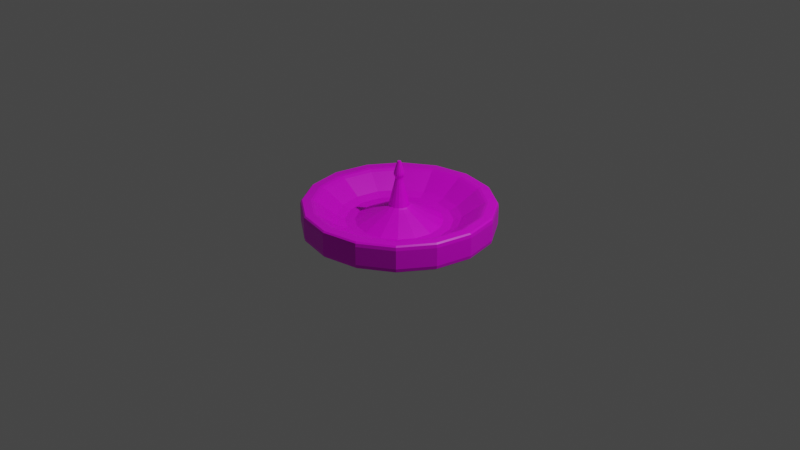 # Source: goal.blend  (saved by Blender 3.2.14; exported with 4.5.12 LTS)
import bpy
from mathutils import Matrix  # noqa: F401  (used for matrix-valued properties, if any)

bpy.ops.wm.read_factory_settings(use_empty=True)
scene = bpy.context.scene
scene.name = 'Scene'

# ---- collections
col_collection = bpy.data.collections.new('Collection'); scene.collection.children.link(col_collection)

# ---- images (referenced by path relative to the original .blend; pixels are not part of the script)
import os
ASSET_DIR = os.environ.get("B2B_ASSET_DIR", "")  # directory of the original .blend (textures are referenced by path, not embedded)
HERE = os.path.dirname(os.path.abspath(__file__))  # packed textures are extracted next to this script under _unpacked/

def load_image(name, relpath, width, height, colorspace="sRGB"):
    """Load a texture the original file referenced (path relative to the .blend, or extracted next to this script)."""
    p = next((c for c in (os.path.join(HERE, relpath), os.path.join(ASSET_DIR, relpath)) if relpath and os.path.exists(c)), "")
    if p:
        img = bpy.data.images.load(p, check_existing=True)
        img.name = name
    else:  # same state as the original file: an image datablock whose file is absent (Cycles renders it pink)
        img = bpy.data.images.new(name, width, height)
        img.source = "FILE"
        img.filepath = "//" + (relpath or name)
    img.colorspace_settings.name = colorspace
    return img
img_atlas_png = load_image('atlas.png', 'atlas.png', 1024, 1024, 'sRGB')

# ---- materials (node trees are filled in below, after node groups)
mat_material = bpy.data.materials.new('Material')
mat_material.alpha_threshold = 0.0
mat_material.use_transparent_shadow = False
mat_material.line_color = (0.0, 0.0, 0.0, 1.0)

# ---- material node trees
mat_material.use_nodes = True; mat_material.node_tree.nodes.clear()
_N = mat_material.node_tree.nodes; _L = mat_material.node_tree.links
n0 = _N.new('ShaderNodeOutputMaterial'); n0.name = 'Material Output'; n0.location = (300, 300)
n1 = _N.new('ShaderNodeBsdfPrincipled'); n1.name = 'Principled BSDF'; n1.location = (10, 300)
n1.distribution = 'GGX'
n1.subsurface_method = 'RANDOM_WALK_SKIN'
n1.inputs[2].default_value = 0.4
n1.inputs[3].default_value = 1.45
n1.inputs[27].default_value = (0.0, 0.0, 0.0, 1.0)
n1.inputs[28].default_value = 1.0
n2 = _N.new('ShaderNodeTexImage'); n2.name = 'Image Texture'; n2.location = (-280, 260)
n2.image = img_atlas_png
_L.new(n1.outputs[0], n0.inputs[0])
_L.new(n2.outputs[0], n1.inputs[0])
n0.is_active_output = True

# ---- world
world_world = bpy.data.worlds.new('World'); scene.world = world_world
world_world.use_nodes = True; world_world.node_tree.nodes.clear()
_N = world_world.node_tree.nodes; _L = world_world.node_tree.links
n0 = _N.new('ShaderNodeOutputWorld'); n0.name = 'World Output'; n0.location = (300, 300)
n1 = _N.new('ShaderNodeBackground'); n1.name = 'Background'; n1.location = (10, 300)
n1.inputs[0].default_value = (0.05088, 0.05088, 0.05088, 1.0)
_L.new(n1.outputs[0], n0.inputs[0])
n0.is_active_output = True
world_world.color = (0.05088, 0.05088, 0.05088)
world_world.use_sun_shadow = False
world_world.sun_shadow_jitter_overblur = 0.0

# ---- cameras
cam_camera = bpy.data.cameras.new('Camera')
cam_camera.clip_end = 100.0
cam_camera.ortho_scale = 7.314

# ---- lights
light_light = bpy.data.lights.new('Light', 'POINT')
light_light.transmission_factor = 0.0
light_light.energy = 1000.0
light_light.shadow_soft_size = 0.1
light_light.shadow_maximum_resolution = 0.006
light_light.use_absolute_resolution = True

# ---- meshes
me_cylinder = bpy.data.meshes.new('Cylinder')
me_cylinder.from_pydata([(0.0, 1.0, -0.08488), (0.0, 1.0, 0.2), (0.3827, 0.9239, -0.08488), (0.3827, 0.9239, 0.2), (0.7071, 0.7071, -0.08488), (0.7071, 0.7071, 0.2), (0.9239, 0.3827, -0.08488), (0.9239, 0.3827, 0.2), (1.0, -4.371e-08, -0.08488), (1.0, -4.371e-08, 0.2), (0.9239, -0.3827, -0.08488), (0.9239, -0.3827, 0.2), (0.7071, -0.7071, -0.08488), (0.7071, -0.7071, 0.2), (0.3827, -0.9239, -0.08488), (0.3827, -0.9239, 0.2), (-8.742e-08, -1.0, -0.08488), (-8.742e-08, -1.0, 0.2), (-0.3827, -0.9239, -0.08488), (-0.3827, -0.9239, 0.2), (-0.7071, -0.7071, -0.08488), (-0.7071, -0.7071, 0.2), (-0.9239, -0.3827, -0.08488), (-0.9239, -0.3827, 0.2), (-1.0, 1.192e-08, -0.08488), (-1.0, 1.192e-08, 0.2), (-0.9239, 0.3827, -0.08488), (-0.9239, 0.3827, 0.2), (-0.7071, 0.7071, -0.08488), (-0.7071, 0.7071, 0.2), (-0.3827, 0.9239, -0.08488), (-0.3827, 0.9239, 0.2), (0.3336, 0.8053, 0.2), (2.152e-09, 0.8716, 0.2), (0.6163, 0.6163, 0.2), (0.8053, 0.3336, 0.2), (0.8716, -3.906e-08, 0.2), (0.8053, -0.3336, 0.2), (0.6163, -0.6163, 0.2), (0.3336, -0.8053, 0.2), (-7.405e-08, -0.8716, 0.2), (-0.3336, -0.8053, 0.2), (-0.6163, -0.6163, 0.2), (-0.8053, -0.3336, 0.2), (-0.8716, 9.437e-09, 0.2), (-0.8053, 0.3336, 0.2), (-0.6163, 0.6163, 0.2), (-0.3336, 0.8053, 0.2), (0.2107, 0.5086, -0.007164), (-1.386e-09, 0.5505, -0.007164), (0.3893, 0.3893, -0.007164), (0.5086, 0.2107, -0.007164), (0.5505, -2.878e-08, -0.007164), (0.5086, -0.2107, -0.007164), (0.3893, -0.3893, -0.007164), (0.2107, -0.5086, -0.007164), (-4.951e-08, -0.5505, -0.007164), (-0.2107, -0.5086, -0.007164), (-0.3893, -0.3893, -0.007164), (-0.5086, -0.2107, -0.007164), (-0.5505, 1.843e-09, -0.007164), (-0.5086, 0.2107, -0.007164), (-0.3893, 0.3893, -0.007164), (-0.2107, 0.5086, -0.007164), (0.1721, 0.4154, -0.007164), (-2.838e-09, 0.4496, -0.007164), (0.3179, 0.3179, -0.007164), (0.4154, 0.1721, -0.007164), (0.4496, -2.351e-08, -0.007164), (0.4154, -0.1721, -0.007164), (0.3179, -0.3179, -0.007164), (0.1721, -0.4154, -0.007164), (-4.215e-08, -0.4496, -0.007164), (-0.1721, -0.4154, -0.007164), (-0.3179, -0.3179, -0.007164), (-0.4154, -0.1721, -0.007164), (-0.4496, 1.506e-09, -0.007164), (-0.4154, 0.1721, -0.007164), (-0.3179, 0.3179, -0.007164), (-0.1721, 0.4154, -0.007164), (0.04148, 0.1001, 0.161), (-6.344e-09, 0.1084, 0.161), (0.07664, 0.07664, 0.161), (0.1001, 0.04148, 0.161), (0.1084, -9.239e-09, 0.161), (0.1001, -0.04148, 0.161), (0.07664, -0.07664, 0.161), (0.04148, -0.1001, 0.161), (-1.582e-08, -0.1084, 0.161), (-0.04148, -0.1001, 0.161), (-0.07664, -0.07664, 0.161), (-0.1001, -0.04148, 0.161), (-0.1084, -3.209e-09, 0.161), (-0.1001, 0.04148, 0.161), (-0.07664, 0.07664, 0.161), (-0.04148, 0.1001, 0.161), (0.01451, 0.03503, 0.4539), (-2.076e-08, 0.03792, 0.4539), (0.02681, 0.02681, 0.4539), (0.03503, 0.01451, 0.4539), (0.03792, -4.006e-09, 0.4539), (0.03503, -0.01451, 0.4539), (0.02681, -0.02681, 0.4539), (0.01451, -0.03503, 0.4539), (-2.408e-08, -0.03792, 0.4539), (-0.01451, -0.03503, 0.4539), (-0.02681, -0.02681, 0.4539), (-0.03503, -0.01451, 0.4539), (-0.03792, -1.896e-09, 0.4539), (-0.03503, 0.01451, 0.4539), (-0.02681, 0.02681, 0.4539), (-0.01451, 0.03503, 0.4539), (0.0222, 0.0536, 0.5006), (-3.63e-08, 0.05802, 0.5006), (0.04102, 0.04102, 0.5006), (0.0536, 0.0222, 0.5006), (0.05801, -4.402e-09, 0.5006), (0.0536, -0.0222, 0.5006), (0.04102, -0.04102, 0.5006), (0.0222, -0.0536, 0.5006), (-4.137e-08, -0.05802, 0.5006), (-0.0222, -0.0536, 0.5006), (-0.04102, -0.04102, 0.5006), (-0.0536, -0.0222, 0.5006), (-0.05802, -1.174e-09, 0.5006), (-0.0536, 0.0222, 0.5006), (-0.04102, 0.04102, 0.5006), (-0.0222, 0.0536, 0.5006), (0.007063, 0.01705, 0.6358), (-7.299e-08, 0.01846, 0.6358), (0.01305, 0.01305, 0.6358), (0.01705, 0.007063, 0.6358), (0.01846, -3.147e-09, 0.6358), (0.01705, -0.007063, 0.6358), (0.01305, -0.01305, 0.6358), (0.007063, -0.01705, 0.6358), (-7.46e-08, -0.01846, 0.6358), (-0.007063, -0.01705, 0.6358), (-0.01305, -0.01305, 0.6358), (-0.01705, -0.007063, 0.6358), (-0.01846, -2.12e-09, 0.6358), (-0.01705, 0.007063, 0.6358), (-0.01305, 0.01305, 0.6358), (-0.007063, 0.01705, 0.6358), (-5.615e-08, -0.6354, 0.03113), (-0.2431, -0.587, 0.03113), (0.2431, 0.587, 0.03113), (0.4493, 0.4493, 0.03113), (-0.4493, -0.4493, 0.03113), (0.587, 0.2431, 0.03113), (-0.587, -0.2431, 0.03113), (0.6354, -3.15e-08, 0.03113), (-0.6354, 3.85e-09, 0.03113), (0.587, -0.2431, 0.03113), (-0.587, 0.2431, 0.03113), (0.4493, -0.4493, 0.03113), (-0.4493, 0.4493, 0.03113), (0.2431, -0.587, 0.03113), (-0.2431, 0.587, 0.03113), (-6.071e-10, 0.6354, 0.03113), (-1.666e-08, -0.1012, 0.191), (-0.03872, -0.09347, 0.191), (0.03872, 0.09347, 0.191), (0.07154, 0.07154, 0.191), (-0.07154, -0.07154, 0.191), (0.09347, 0.03872, 0.191), (-0.09347, -0.03872, 0.191), (0.1012, -8.703e-09, 0.191), (-0.1012, -3.074e-09, 0.191), (0.09347, -0.03872, 0.191), (-0.09347, 0.03872, 0.191), (0.07154, -0.07154, 0.191), (-0.07154, 0.07154, 0.191), (0.03872, -0.09347, 0.191), (-0.03872, 0.09347, 0.191), (-7.82e-09, 0.1012, 0.191)], [], [(0, 1, 3, 2), (2, 3, 5, 4), (4, 5, 7, 6), (6, 7, 9, 8), (8, 9, 11, 10), (10, 11, 13, 12), (12, 13, 15, 14), (14, 15, 17, 16), (16, 17, 19, 18), (18, 19, 21, 20), (20, 21, 23, 22), (22, 23, 25, 24), (24, 25, 27, 26), (26, 27, 29, 28), (29, 27, 45, 46), (28, 29, 31, 30), (30, 31, 1, 0), (0, 2, 4, 6, 8, 10, 12, 14, 16, 18, 20, 22, 24, 26, 28, 30), (145, 144, 56, 57), (5, 3, 32, 34), (15, 13, 38, 39), (25, 23, 43, 44), (11, 9, 36, 37), (21, 19, 41, 42), (31, 29, 46, 47), (7, 5, 34, 35), (17, 15, 39, 40), (3, 1, 33, 32), (27, 25, 44, 45), (13, 11, 37, 38), (23, 21, 42, 43), (1, 31, 47, 33), (9, 7, 35, 36), (19, 17, 40, 41), (62, 61, 77, 78), (147, 146, 48, 50), (148, 145, 57, 58), (149, 147, 50, 51), (150, 148, 58, 59), (151, 149, 51, 52), (152, 150, 59, 60), (153, 151, 52, 53), (154, 152, 60, 61), (155, 153, 53, 54), (156, 154, 61, 62), (157, 155, 54, 55), (158, 156, 62, 63), (144, 157, 55, 56), (146, 159, 49, 48), (159, 158, 63, 49), (68, 67, 83, 84), (55, 54, 70, 71), (63, 62, 78, 79), (56, 55, 71, 72), (48, 49, 65, 64), (49, 63, 79, 65), (57, 56, 72, 73), (50, 48, 64, 66), (58, 57, 73, 74), (51, 50, 66, 67), (59, 58, 74, 75), (52, 51, 67, 68), (60, 59, 75, 76), (53, 52, 68, 69), (61, 60, 76, 77), (54, 53, 69, 70), (161, 160, 104, 105), (76, 75, 91, 92), (69, 68, 84, 85), (77, 76, 92, 93), (70, 69, 85, 86), (78, 77, 93, 94), (71, 70, 86, 87), (79, 78, 94, 95), (72, 71, 87, 88), (64, 65, 81, 80), (65, 79, 95, 81), (73, 72, 88, 89), (66, 64, 80, 82), (74, 73, 89, 90), (67, 66, 82, 83), (75, 74, 90, 91), (110, 109, 125, 126), (163, 162, 96, 98), (164, 161, 105, 106), (165, 163, 98, 99), (166, 164, 106, 107), (167, 165, 99, 100), (168, 166, 107, 108), (169, 167, 100, 101), (170, 168, 108, 109), (171, 169, 101, 102), (172, 170, 109, 110), (173, 171, 102, 103), (174, 172, 110, 111), (160, 173, 103, 104), (162, 175, 97, 96), (175, 174, 111, 97), (124, 123, 139, 140), (103, 102, 118, 119), (111, 110, 126, 127), (104, 103, 119, 120), (96, 97, 113, 112), (97, 111, 127, 113), (105, 104, 120, 121), (98, 96, 112, 114), (106, 105, 121, 122), (99, 98, 114, 115), (107, 106, 122, 123), (100, 99, 115, 116), (108, 107, 123, 124), (101, 100, 116, 117), (109, 108, 124, 125), (102, 101, 117, 118), (128, 129, 143, 142, 141, 140, 139, 138, 137, 136, 135, 134, 133, 132, 131, 130), (117, 116, 132, 133), (125, 124, 140, 141), (118, 117, 133, 134), (126, 125, 141, 142), (119, 118, 134, 135), (127, 126, 142, 143), (120, 119, 135, 136), (112, 113, 129, 128), (113, 127, 143, 129), (121, 120, 136, 137), (114, 112, 128, 130), (122, 121, 137, 138), (115, 114, 130, 131), (123, 122, 138, 139), (116, 115, 131, 132), (33, 47, 158, 159), (32, 33, 159, 146), (40, 39, 157, 144), (47, 46, 156, 158), (39, 38, 155, 157), (46, 45, 154, 156), (38, 37, 153, 155), (45, 44, 152, 154), (37, 36, 151, 153), (44, 43, 150, 152), (36, 35, 149, 151), (43, 42, 148, 150), (35, 34, 147, 149), (42, 41, 145, 148), (34, 32, 146, 147), (41, 40, 144, 145), (81, 95, 174, 175), (80, 81, 175, 162), (88, 87, 173, 160), (95, 94, 172, 174), (87, 86, 171, 173), (94, 93, 170, 172), (86, 85, 169, 171), (93, 92, 168, 170), (85, 84, 167, 169), (92, 91, 166, 168), (84, 83, 165, 167), (91, 90, 164, 166), (83, 82, 163, 165), (90, 89, 161, 164), (82, 80, 162, 163), (89, 88, 160, 161)])
_uv = me_cylinder.uv_layers.new(name='UVMap')
_uv.uv.foreach_set('vector', [0.07011, 0.7705, 0.07011, 0.7859, 0.06818, 0.7859, 0.06818, 0.7705, 0.06818, 0.7705, 0.06818, 0.7859, 0.06625, 0.7859, 0.06625, 0.7705, 0.06625, 0.7705, 0.06625, 0.7859, 0.06432, 0.7859, 0.06432, 0.7705, 0.06432, 0.7705, 0.06432, 0.7859, 0.0624, 0.7859, 0.0624, 0.7705, 0.0624, 0.7705, 0.0624, 0.7859, 0.06047, 0.7859, 0.06047, 0.7705, 0.06047, 0.7705, 0.06047, 0.7859, 0.05854, 0.7859, 0.05854, 0.7705, 0.05854, 0.7705, 0.05854, 0.7859, 0.05661, 0.7859, 0.05661, 0.7705, 0.05661, 0.7705, 0.05661, 0.7859, 0.05469, 0.7859, 0.05469, 0.7705, 0.05469, 0.7705, 0.05469, 0.7859, 0.05276, 0.7859, 0.05276, 0.7705, 0.05276, 0.7705, 0.05276, 0.7859, 0.05083, 0.7859, 0.05083, 0.7705, 0.05083, 0.7705, 0.05083, 0.7859, 0.04891, 0.7859, 0.04891, 0.7705, 0.04891, 0.7705, 0.04891, 0.7859, 0.04698, 0.7859, 0.04698, 0.7705, 0.04698, 0.7705, 0.04698, 0.7859, 0.04505, 0.7859, 0.04505, 0.7705, 0.04505, 0.7705, 0.04505, 0.7859, 0.04312, 0.7859, 0.04312, 0.7705, 0.02945, 0.5828, 0.03138, 0.5828, 0.03138, 0.5828, 0.02945, 0.5828, 0.04312, 0.7705, 0.04312, 0.7859, 0.0412, 0.7859, 0.0412, 0.7705, 0.0412, 0.7705, 0.0412, 0.7859, 0.03927, 0.7859, 0.03927, 0.7705, 0.0624, 0.7702, 0.06523, 0.7696, 0.06763, 0.768, 0.06923, 0.7656, 0.0698, 0.7628, 0.06923, 0.7599, 0.06763, 0.7575, 0.06523, 0.7559, 0.0624, 0.7554, 0.05956, 0.7559, 0.05716, 0.7575, 0.05556, 0.7599, 0.055, 0.7628, 0.05556, 0.7656, 0.05716, 0.768, 0.05956, 0.7696, 0.1732, 0.9279, 0.1758, 0.9279, 0.1758, 0.9279, 0.1732, 0.9279, 0.05258, 0.5828, 0.05451, 0.5828, 0.05451, 0.5828, 0.05258, 0.5828, 0.04294, 0.5828, 0.04487, 0.5828, 0.04487, 0.5828, 0.04294, 0.5828, 0.03331, 0.5828, 0.03523, 0.5828, 0.03523, 0.5828, 0.03331, 0.5828, 0.0468, 0.5828, 0.04872, 0.5828, 0.04872, 0.5828, 0.0468, 0.5828, 0.03716, 0.5828, 0.03909, 0.5828, 0.03909, 0.5828, 0.03716, 0.5828, 0.02753, 0.5828, 0.02945, 0.5828, 0.02945, 0.5828, 0.02753, 0.5828, 0.05065, 0.5828, 0.05258, 0.5828, 0.05258, 0.5828, 0.05065, 0.5828, 0.04102, 0.5828, 0.04294, 0.5828, 0.04294, 0.5828, 0.04102, 0.5828, 0.05451, 0.5828, 0.05643, 0.5828, 0.05643, 0.5828, 0.05451, 0.5828, 0.03138, 0.5828, 0.03331, 0.5828, 0.03331, 0.5828, 0.03138, 0.5828, 0.04487, 0.5828, 0.0468, 0.5828, 0.0468, 0.5828, 0.04487, 0.5828, 0.03523, 0.5828, 0.03716, 0.5828, 0.03716, 0.5828, 0.03523, 0.5828, 0.0256, 0.5828, 0.02753, 0.5828, 0.02753, 0.5828, 0.0256, 0.5828, 0.04872, 0.5828, 0.05065, 0.5828, 0.05065, 0.5828, 0.04872, 0.5828, 0.03909, 0.5828, 0.04102, 0.5828, 0.04102, 0.5828, 0.03909, 0.5828, 0.1778, 0.7697, 0.1804, 0.7697, 0.1804, 0.7697, 0.1778, 0.7697, 0.0644, 0.9455, 0.06699, 0.9455, 0.06699, 0.9455, 0.0644, 0.9455, 0.04364, 0.9455, 0.04623, 0.9455, 0.04623, 0.9455, 0.04364, 0.9455, 0.1888, 0.9279, 0.1914, 0.9279, 0.1914, 0.9279, 0.1888, 0.9279, 0.168, 0.9279, 0.1706, 0.9279, 0.1706, 0.9279, 0.168, 0.9279, 0.05921, 0.9455, 0.0618, 0.9455, 0.0618, 0.9455, 0.05921, 0.9455, 0.03845, 0.9455, 0.04104, 0.9455, 0.04104, 0.9455, 0.03845, 0.9455, 0.1836, 0.9279, 0.1862, 0.9279, 0.1862, 0.9279, 0.1836, 0.9279, 0.1628, 0.9279, 0.1654, 0.9279, 0.1654, 0.9279, 0.1628, 0.9279, 0.05402, 0.9455, 0.05661, 0.9455, 0.05661, 0.9455, 0.05402, 0.9455, 0.03326, 0.9455, 0.03585, 0.9455, 0.03585, 0.9455, 0.03326, 0.9455, 0.1784, 0.9279, 0.181, 0.9279, 0.181, 0.9279, 0.1784, 0.9279, 0.1576, 0.9279, 0.1602, 0.9279, 0.1602, 0.9279, 0.1576, 0.9279, 0.04883, 0.9455, 0.05142, 0.9455, 0.05142, 0.9455, 0.04883, 0.9455, 0.1939, 0.9279, 0.1965, 0.9279, 0.1965, 0.9279, 0.1939, 0.9279, 0.02807, 0.9455, 0.03066, 0.9455, 0.03066, 0.9455, 0.02807, 0.9455, 0.05068, 0.9363, 0.0526, 0.9363, 0.0526, 0.9363, 0.05068, 0.9363, 0.196, 0.7697, 0.1985, 0.7697, 0.1985, 0.7697, 0.196, 0.7697, 0.1752, 0.7697, 0.1778, 0.7697, 0.1778, 0.7697, 0.1752, 0.7697, 0.1934, 0.7697, 0.196, 0.7697, 0.196, 0.7697, 0.1934, 0.7697, 0.2115, 0.7697, 0.2141, 0.7697, 0.2141, 0.7697, 0.2115, 0.7697, 0.1726, 0.7697, 0.1752, 0.7697, 0.1752, 0.7697, 0.1726, 0.7697, 0.1908, 0.7697, 0.1934, 0.7697, 0.1934, 0.7697, 0.1908, 0.7697, 0.2089, 0.7697, 0.2115, 0.7697, 0.2115, 0.7697, 0.2089, 0.7697, 0.1882, 0.7697, 0.1908, 0.7697, 0.1908, 0.7697, 0.1882, 0.7697, 0.2063, 0.7697, 0.2089, 0.7697, 0.2089, 0.7697, 0.2063, 0.7697, 0.1856, 0.7697, 0.1882, 0.7697, 0.1882, 0.7697, 0.1856, 0.7697, 0.2037, 0.7697, 0.2063, 0.7697, 0.2063, 0.7697, 0.2037, 0.7697, 0.183, 0.7697, 0.1856, 0.7697, 0.1856, 0.7697, 0.183, 0.7697, 0.2011, 0.7697, 0.2037, 0.7697, 0.2037, 0.7697, 0.2011, 0.7697, 0.1804, 0.7697, 0.183, 0.7697, 0.183, 0.7697, 0.1804, 0.7697, 0.1985, 0.7697, 0.2011, 0.7697, 0.2011, 0.7697, 0.1985, 0.7697, 0.03128, 0.5925, 0.0332, 0.5925, 0.0332, 0.5925, 0.03128, 0.5925, 0.03526, 0.9363, 0.03719, 0.9363, 0.03719, 0.9363, 0.03526, 0.9363, 0.06047, 0.7859, 0.0624, 0.7859, 0.0624, 0.7859, 0.06047, 0.7859, 0.04505, 0.7859, 0.04698, 0.7859, 0.04698, 0.7859, 0.04505, 0.7859, 0.04682, 0.9363, 0.04875, 0.9363, 0.04875, 0.9363, 0.04682, 0.9363, 0.03141, 0.9363, 0.03333, 0.9363, 0.03333, 0.9363, 0.03141, 0.9363, 0.05661, 0.7859, 0.05854, 0.7859, 0.05854, 0.7859, 0.05661, 0.7859, 0.0412, 0.7859, 0.04312, 0.7859, 0.04312, 0.7859, 0.0412, 0.7859, 0.04297, 0.9363, 0.0449, 0.9363, 0.0449, 0.9363, 0.04297, 0.9363, 0.06818, 0.7859, 0.07011, 0.7859, 0.07011, 0.7859, 0.06818, 0.7859, 0.02755, 0.9363, 0.02948, 0.9363, 0.02948, 0.9363, 0.02755, 0.9363, 0.05276, 0.7859, 0.05469, 0.7859, 0.05469, 0.7859, 0.05276, 0.7859, 0.05453, 0.9363, 0.05646, 0.9363, 0.05646, 0.9363, 0.05453, 0.9363, 0.03911, 0.9363, 0.04104, 0.9363, 0.04104, 0.9363, 0.03911, 0.9363, 0.06432, 0.7859, 0.06625, 0.7859, 0.06625, 0.7859, 0.06432, 0.7859, 0.04891, 0.7859, 0.05083, 0.7859, 0.05083, 0.7859, 0.04891, 0.7859, 0.02164, 0.5925, 0.02357, 0.5925, 0.02357, 0.5925, 0.02164, 0.5925, 0.04477, 0.5925, 0.04669, 0.5925, 0.04669, 0.5925, 0.04477, 0.5925, 0.02935, 0.5925, 0.03128, 0.5925, 0.03128, 0.5925, 0.02935, 0.5925, 0.04284, 0.5925, 0.04477, 0.5925, 0.04477, 0.5925, 0.04284, 0.5925, 0.02742, 0.5925, 0.02935, 0.5925, 0.02935, 0.5925, 0.02742, 0.5925, 0.04091, 0.5925, 0.04284, 0.5925, 0.04284, 0.5925, 0.04091, 0.5925, 0.02549, 0.5925, 0.02742, 0.5925, 0.02742, 0.5925, 0.02549, 0.5925, 0.03898, 0.5925, 0.04091, 0.5925, 0.04091, 0.5925, 0.03898, 0.5925, 0.02357, 0.5925, 0.02549, 0.5925, 0.02549, 0.5925, 0.02357, 0.5925, 0.03706, 0.5925, 0.03898, 0.5925, 0.03898, 0.5925, 0.03706, 0.5925, 0.02164, 0.5925, 0.02357, 0.5925, 0.02357, 0.5925, 0.02164, 0.5925, 0.03513, 0.5925, 0.03706, 0.5925, 0.03706, 0.5925, 0.03513, 0.5925, 0.01971, 0.5925, 0.02164, 0.5925, 0.02164, 0.5925, 0.01971, 0.5925, 0.0332, 0.5925, 0.03513, 0.5925, 0.03513, 0.5925, 0.0332, 0.5925, 0.04669, 0.5925, 0.04862, 0.5925, 0.04862, 0.5925, 0.04669, 0.5925, 0.01779, 0.5925, 0.01971, 0.5925, 0.01971, 0.5925, 0.01779, 0.5925, 0.02549, 0.5925, 0.02742, 0.5925, 0.02742, 0.5925, 0.02549, 0.5925, 0.03513, 0.5925, 0.03706, 0.5925, 0.03706, 0.5925, 0.03513, 0.5925, 0.01971, 0.5925, 0.02164, 0.5925, 0.02164, 0.5925, 0.01971, 0.5925, 0.0332, 0.5925, 0.03513, 0.5925, 0.03513, 0.5925, 0.0332, 0.5925, 0.04669, 0.5925, 0.04862, 0.5925, 0.04862, 0.5925, 0.04669, 0.5925, 0.01779, 0.5925, 0.01971, 0.5925, 0.01971, 0.5925, 0.01779, 0.5925, 0.03128, 0.5925, 0.0332, 0.5925, 0.0332, 0.5925, 0.03128, 0.5925, 0.04477, 0.5925, 0.04669, 0.5925, 0.04669, 0.5925, 0.04477, 0.5925, 0.02935, 0.5925, 0.03128, 0.5925, 0.03128, 0.5925, 0.02935, 0.5925, 0.04284, 0.5925, 0.04477, 0.5925, 0.04477, 0.5925, 0.04284, 0.5925, 0.02742, 0.5925, 0.02935, 0.5925, 0.02935, 0.5925, 0.02742, 0.5925, 0.04091, 0.5925, 0.04284, 0.5925, 0.04284, 0.5925, 0.04091, 0.5925, 0.02549, 0.5925, 0.02742, 0.5925, 0.02742, 0.5925, 0.02549, 0.5925, 0.03898, 0.5925, 0.04091, 0.5925, 0.04091, 0.5925, 0.03898, 0.5925, 0.02357, 0.5925, 0.02549, 0.5925, 0.02549, 0.5925, 0.02357, 0.5925, 0.03706, 0.5925, 0.03898, 0.5925, 0.03898, 0.5925, 0.03706, 0.5925, 0.02833, 0.5762, 0.02549, 0.5768, 0.02266, 0.5762, 0.02026, 0.5746, 0.01866, 0.5722, 0.01809, 0.5694, 0.01866, 0.5666, 0.02026, 0.5642, 0.02266, 0.5626, 0.02549, 0.562, 0.02833, 0.5626, 0.03073, 0.5642, 0.03233, 0.5666, 0.03289, 0.5694, 0.03233, 0.5722, 0.03073, 0.5746, 0.03898, 0.5925, 0.04091, 0.5925, 0.04091, 0.5925, 0.03898, 0.5925, 0.02357, 0.5925, 0.02549, 0.5925, 0.02549, 0.5925, 0.02357, 0.5925, 0.03706, 0.5925, 0.03898, 0.5925, 0.03898, 0.5925, 0.03706, 0.5925, 0.02164, 0.5925, 0.02357, 0.5925, 0.02357, 0.5925, 0.02164, 0.5925, 0.03513, 0.5925, 0.03706, 0.5925, 0.03706, 0.5925, 0.03513, 0.5925, 0.01971, 0.5925, 0.02164, 0.5925, 0.02164, 0.5925, 0.01971, 0.5925, 0.0332, 0.5925, 0.03513, 0.5925, 0.03513, 0.5925, 0.0332, 0.5925, 0.04669, 0.5925, 0.04862, 0.5925, 0.04862, 0.5925, 0.04669, 0.5925, 0.01779, 0.5925, 0.01971, 0.5925, 0.01971, 0.5925, 0.01779, 0.5925, 0.03128, 0.5925, 0.0332, 0.5925, 0.0332, 0.5925, 0.03128, 0.5925, 0.04477, 0.5925, 0.04669, 0.5925, 0.04669, 0.5925, 0.04477, 0.5925, 0.02935, 0.5925, 0.03128, 0.5925, 0.03128, 0.5925, 0.02935, 0.5925, 0.04284, 0.5925, 0.04477, 0.5925, 0.04477, 0.5925, 0.04284, 0.5925, 0.02742, 0.5925, 0.02935, 0.5925, 0.02935, 0.5925, 0.02742, 0.5925, 0.04091, 0.5925, 0.04284, 0.5925, 0.04284, 0.5925, 0.04091, 0.5925, 0.03927, 0.7859, 0.0412, 0.7859, 0.0412, 0.7859, 0.03927, 0.7859, 0.06818, 0.7859, 0.07011, 0.7859, 0.07011, 0.7859, 0.06818, 0.7859, 0.05469, 0.7859, 0.05661, 0.7859, 0.05661, 0.7859, 0.05469, 0.7859, 0.0412, 0.7859, 0.04312, 0.7859, 0.04312, 0.7859, 0.0412, 0.7859, 0.05661, 0.7859, 0.05854, 0.7859, 0.05854, 0.7859, 0.05661, 0.7859, 0.04312, 0.7859, 0.04505, 0.7859, 0.04505, 0.7859, 0.04312, 0.7859, 0.05854, 0.7859, 0.06047, 0.7859, 0.06047, 0.7859, 0.05854, 0.7859, 0.04505, 0.7859, 0.04698, 0.7859, 0.04698, 0.7859, 0.04505, 0.7859, 0.06047, 0.7859, 0.0624, 0.7859, 0.0624, 0.7859, 0.06047, 0.7859, 0.04698, 0.7859, 0.04891, 0.7859, 0.04891, 0.7859, 0.04698, 0.7859, 0.0624, 0.7859, 0.06432, 0.7859, 0.06432, 0.7859, 0.0624, 0.7859, 0.04891, 0.7859, 0.05083, 0.7859, 0.05083, 0.7859, 0.04891, 0.7859, 0.06432, 0.7859, 0.06625, 0.7859, 0.06625, 0.7859, 0.06432, 0.7859, 0.05083, 0.7859, 0.05276, 0.7859, 0.05276, 0.7859, 0.05083, 0.7859, 0.06625, 0.7859, 0.06818, 0.7859, 0.06818, 0.7859, 0.06625, 0.7859, 0.05276, 0.7859, 0.05469, 0.7859, 0.05469, 0.7859, 0.05276, 0.7859, 0.02755, 0.9402, 0.02948, 0.9402, 0.02948, 0.9402, 0.02755, 0.9402, 0.05646, 0.9402, 0.05839, 0.9402, 0.05839, 0.9402, 0.05646, 0.9402, 0.04297, 0.9402, 0.0449, 0.9402, 0.0449, 0.9402, 0.04297, 0.9402, 0.02948, 0.9402, 0.03141, 0.9402, 0.03141, 0.9402, 0.02948, 0.9402, 0.0449, 0.9402, 0.04682, 0.9402, 0.04682, 0.9402, 0.0449, 0.9402, 0.03141, 0.9402, 0.03333, 0.9402, 0.03333, 0.9402, 0.03141, 0.9402, 0.04682, 0.9402, 0.04875, 0.9402, 0.04875, 0.9402, 0.04682, 0.9402, 0.03333, 0.9402, 0.03526, 0.9402, 0.03526, 0.9402, 0.03333, 0.9402, 0.04875, 0.9402, 0.05068, 0.9402, 0.05068, 0.9402, 0.04875, 0.9402, 0.03526, 0.9402, 0.03719, 0.9402, 0.03719, 0.9402, 0.03526, 0.9402, 0.05068, 0.9402, 0.0526, 0.9402, 0.0526, 0.9402, 0.05068, 0.9402, 0.03719, 0.9402, 0.03911, 0.9402, 0.03911, 0.9402, 0.03719, 0.9402, 0.0526, 0.9402, 0.05453, 0.9402, 0.05453, 0.9402, 0.0526, 0.9402, 0.03911, 0.9402, 0.04104, 0.9402, 0.04104, 0.9402, 0.03911, 0.9402, 0.05453, 0.9402, 0.05646, 0.9402, 0.05646, 0.9402, 0.05453, 0.9402, 0.04104, 0.9402, 0.04297, 0.9402, 0.04297, 0.9402, 0.04104, 0.9402])
me_cylinder.materials.append(mat_material)
me_cylinder.update()

# ---- objects
ob_light = bpy.data.objects.new('Light', light_light)
ob_camera = bpy.data.objects.new('Camera', cam_camera)
ob_cylinder = bpy.data.objects.new('Cylinder', me_cylinder)

# ---- transforms, parenting, visibility, modifiers, constraints
ob_light.location = (4.076, 1.005, 5.904)
ob_light.rotation_euler = (0.6503, 0.05522, 1.866)
ob_light.lock_rotations_4d = False
ob_light.empty_display_type = 'ARROWS'
ob_light.color = (0.0, 0.0, 0.0, 0.0)
ob_light.lineart.crease_threshold = 0.0
ob_camera.location = (7.359, -6.926, 4.958)
ob_camera.rotation_euler = (1.109, 0.0, 0.8149)
ob_camera.lock_rotations_4d = False
ob_camera.empty_display_type = 'ARROWS'
ob_camera.color = (0.0, 0.0, 0.0, 0.0)
ob_camera.display_type = 'WIRE'
ob_camera.lineart.crease_threshold = 0.0
ob_cylinder.location = (0.0, 0.0, 0.0)
_m = ob_cylinder.modifiers.new('Bevel', 'BEVEL')
_m.width = 16.46
_m.width_pct = 16.46
_m.segments = 2
_m.offset_type = 'PERCENT'

# ---- collection membership
col_collection.objects.link(ob_light)
col_collection.objects.link(ob_camera)
col_collection.objects.link(ob_cylinder)

# ---- scene / render settings (as saved in the file)
scene.camera = ob_camera
scene.frame_start = 1; scene.frame_end = 250; scene.frame_set(1)
scene.render.engine = 'BLENDER_EEVEE_NEXT'
scene.cycles.sampling_pattern = 'TABULATED_SOBOL'
scene.cycles.use_light_tree = False
scene.view_settings.view_transform = 'Filmic'
bpy.context.view_layer.update()
